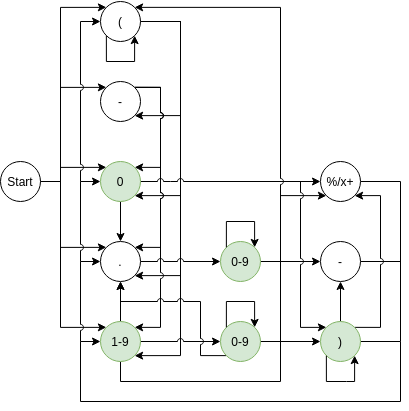

The diagram above was exported from draw.io. Its source (the exported page's mxGraphModel, read from the mxfile embedded in the PNG):
<mxGraphModel dx="1422" dy="772" grid="1" gridSize="10" guides="1" tooltips="1" connect="1" arrows="1" fold="1" page="1" pageScale="1" pageWidth="850" pageHeight="1100" math="0" shadow="0">
  <root>
    <mxCell id="dT8GkDflqZOZmwvovuaS-0" />
    <mxCell id="dT8GkDflqZOZmwvovuaS-1" parent="dT8GkDflqZOZmwvovuaS-0" />
    <mxCell id="2HekNtqntHf7l9ts3gfz-0" style="edgeStyle=orthogonalEdgeStyle;rounded=0;orthogonalLoop=1;jettySize=auto;html=1;exitX=1;exitY=0.5;exitDx=0;exitDy=0;entryX=0;entryY=0;entryDx=0;entryDy=0;jumpStyle=arc;" parent="dT8GkDflqZOZmwvovuaS-1" source="dT8GkDflqZOZmwvovuaS-2" target="dT8GkDflqZOZmwvovuaS-3" edge="1">
      <mxGeometry relative="1" as="geometry">
        <Array as="points">
          <mxPoint x="100" y="220" />
          <mxPoint x="100" y="46" />
        </Array>
      </mxGeometry>
    </mxCell>
    <mxCell id="2HekNtqntHf7l9ts3gfz-1" style="edgeStyle=orthogonalEdgeStyle;rounded=0;orthogonalLoop=1;jettySize=auto;html=1;exitX=1;exitY=0.5;exitDx=0;exitDy=0;entryX=0;entryY=0;entryDx=0;entryDy=0;jumpStyle=arc;" parent="dT8GkDflqZOZmwvovuaS-1" source="dT8GkDflqZOZmwvovuaS-2" target="dT8GkDflqZOZmwvovuaS-4" edge="1">
      <mxGeometry relative="1" as="geometry">
        <Array as="points">
          <mxPoint x="100" y="220" />
          <mxPoint x="100" y="126" />
        </Array>
      </mxGeometry>
    </mxCell>
    <mxCell id="2HekNtqntHf7l9ts3gfz-2" style="edgeStyle=orthogonalEdgeStyle;rounded=0;orthogonalLoop=1;jettySize=auto;html=1;exitX=1;exitY=0.5;exitDx=0;exitDy=0;jumpStyle=arc;entryX=0;entryY=0;entryDx=0;entryDy=0;" parent="dT8GkDflqZOZmwvovuaS-1" source="dT8GkDflqZOZmwvovuaS-2" target="dT8GkDflqZOZmwvovuaS-5" edge="1">
      <mxGeometry relative="1" as="geometry">
        <Array as="points">
          <mxPoint x="100" y="220" />
          <mxPoint x="100" y="206" />
        </Array>
      </mxGeometry>
    </mxCell>
    <mxCell id="2HekNtqntHf7l9ts3gfz-3" style="edgeStyle=orthogonalEdgeStyle;rounded=0;orthogonalLoop=1;jettySize=auto;html=1;exitX=1;exitY=0.5;exitDx=0;exitDy=0;entryX=0;entryY=0;entryDx=0;entryDy=0;jumpStyle=arc;" parent="dT8GkDflqZOZmwvovuaS-1" source="dT8GkDflqZOZmwvovuaS-2" target="dT8GkDflqZOZmwvovuaS-6" edge="1">
      <mxGeometry relative="1" as="geometry">
        <Array as="points">
          <mxPoint x="100" y="220" />
          <mxPoint x="100" y="286" />
        </Array>
      </mxGeometry>
    </mxCell>
    <mxCell id="2HekNtqntHf7l9ts3gfz-4" style="edgeStyle=orthogonalEdgeStyle;rounded=0;orthogonalLoop=1;jettySize=auto;html=1;exitX=1;exitY=0.5;exitDx=0;exitDy=0;entryX=0;entryY=0;entryDx=0;entryDy=0;jumpStyle=arc;" parent="dT8GkDflqZOZmwvovuaS-1" source="dT8GkDflqZOZmwvovuaS-2" target="dT8GkDflqZOZmwvovuaS-7" edge="1">
      <mxGeometry relative="1" as="geometry">
        <Array as="points">
          <mxPoint x="100" y="220" />
          <mxPoint x="100" y="366" />
        </Array>
      </mxGeometry>
    </mxCell>
    <mxCell id="dT8GkDflqZOZmwvovuaS-2" value="Start" style="ellipse;whiteSpace=wrap;html=1;" parent="dT8GkDflqZOZmwvovuaS-1" vertex="1">
      <mxGeometry x="40" y="200" width="40" height="40" as="geometry" />
    </mxCell>
    <mxCell id="3JubrmztoGcPyTS6Vnhp-0" style="edgeStyle=orthogonalEdgeStyle;rounded=0;jumpStyle=arc;orthogonalLoop=1;jettySize=auto;html=1;exitX=1;exitY=0.5;exitDx=0;exitDy=0;entryX=1;entryY=1;entryDx=0;entryDy=0;" parent="dT8GkDflqZOZmwvovuaS-1" source="dT8GkDflqZOZmwvovuaS-3" target="dT8GkDflqZOZmwvovuaS-7" edge="1">
      <mxGeometry relative="1" as="geometry">
        <Array as="points">
          <mxPoint x="220" y="60" />
          <mxPoint x="220" y="394" />
        </Array>
      </mxGeometry>
    </mxCell>
    <mxCell id="0oPRhoN_r1cvlQn8nsTq-1" style="edgeStyle=orthogonalEdgeStyle;rounded=0;jumpStyle=arc;orthogonalLoop=1;jettySize=auto;html=1;exitX=1;exitY=0.5;exitDx=0;exitDy=0;entryX=1;entryY=1;entryDx=0;entryDy=0;" parent="dT8GkDflqZOZmwvovuaS-1" source="dT8GkDflqZOZmwvovuaS-3" target="dT8GkDflqZOZmwvovuaS-4" edge="1">
      <mxGeometry relative="1" as="geometry">
        <Array as="points">
          <mxPoint x="220" y="60" />
          <mxPoint x="220" y="154" />
        </Array>
      </mxGeometry>
    </mxCell>
    <mxCell id="0oPRhoN_r1cvlQn8nsTq-2" style="edgeStyle=orthogonalEdgeStyle;rounded=0;jumpStyle=arc;orthogonalLoop=1;jettySize=auto;html=1;exitX=1;exitY=0.5;exitDx=0;exitDy=0;entryX=1;entryY=1;entryDx=0;entryDy=0;" parent="dT8GkDflqZOZmwvovuaS-1" source="dT8GkDflqZOZmwvovuaS-3" target="dT8GkDflqZOZmwvovuaS-5" edge="1">
      <mxGeometry relative="1" as="geometry">
        <Array as="points">
          <mxPoint x="220" y="60" />
          <mxPoint x="220" y="234" />
        </Array>
      </mxGeometry>
    </mxCell>
    <mxCell id="0oPRhoN_r1cvlQn8nsTq-3" style="edgeStyle=orthogonalEdgeStyle;rounded=0;jumpStyle=arc;orthogonalLoop=1;jettySize=auto;html=1;exitX=1;exitY=0.5;exitDx=0;exitDy=0;entryX=1;entryY=1;entryDx=0;entryDy=0;" parent="dT8GkDflqZOZmwvovuaS-1" source="dT8GkDflqZOZmwvovuaS-3" target="dT8GkDflqZOZmwvovuaS-6" edge="1">
      <mxGeometry relative="1" as="geometry">
        <Array as="points">
          <mxPoint x="220" y="60" />
          <mxPoint x="220" y="314" />
        </Array>
      </mxGeometry>
    </mxCell>
    <mxCell id="dT8GkDflqZOZmwvovuaS-3" value="(" style="ellipse;whiteSpace=wrap;html=1;" parent="dT8GkDflqZOZmwvovuaS-1" vertex="1">
      <mxGeometry x="140" y="40" width="40" height="40" as="geometry" />
    </mxCell>
    <mxCell id="t8V7eawfdSh56aYxbG9c-5" style="edgeStyle=orthogonalEdgeStyle;rounded=0;jumpStyle=arc;orthogonalLoop=1;jettySize=auto;html=1;exitX=1;exitY=0;exitDx=0;exitDy=0;entryX=1;entryY=0;entryDx=0;entryDy=0;" parent="dT8GkDflqZOZmwvovuaS-1" source="dT8GkDflqZOZmwvovuaS-4" target="dT8GkDflqZOZmwvovuaS-7" edge="1">
      <mxGeometry relative="1" as="geometry">
        <Array as="points">
          <mxPoint x="200" y="126" />
          <mxPoint x="200" y="366" />
        </Array>
      </mxGeometry>
    </mxCell>
    <mxCell id="t8V7eawfdSh56aYxbG9c-6" style="edgeStyle=orthogonalEdgeStyle;rounded=0;jumpStyle=arc;orthogonalLoop=1;jettySize=auto;html=1;exitX=1;exitY=0;exitDx=0;exitDy=0;entryX=1;entryY=0;entryDx=0;entryDy=0;" parent="dT8GkDflqZOZmwvovuaS-1" source="dT8GkDflqZOZmwvovuaS-4" target="dT8GkDflqZOZmwvovuaS-5" edge="1">
      <mxGeometry relative="1" as="geometry">
        <Array as="points">
          <mxPoint x="200" y="126" />
          <mxPoint x="200" y="206" />
        </Array>
      </mxGeometry>
    </mxCell>
    <mxCell id="t8V7eawfdSh56aYxbG9c-7" style="edgeStyle=orthogonalEdgeStyle;rounded=0;jumpStyle=arc;orthogonalLoop=1;jettySize=auto;html=1;exitX=1;exitY=0;exitDx=0;exitDy=0;entryX=1;entryY=0;entryDx=0;entryDy=0;" parent="dT8GkDflqZOZmwvovuaS-1" source="dT8GkDflqZOZmwvovuaS-4" target="dT8GkDflqZOZmwvovuaS-6" edge="1">
      <mxGeometry relative="1" as="geometry">
        <Array as="points">
          <mxPoint x="200" y="126" />
          <mxPoint x="200" y="286" />
        </Array>
      </mxGeometry>
    </mxCell>
    <mxCell id="dT8GkDflqZOZmwvovuaS-4" value="-" style="ellipse;whiteSpace=wrap;html=1;" parent="dT8GkDflqZOZmwvovuaS-1" vertex="1">
      <mxGeometry x="140" y="120" width="40" height="40" as="geometry" />
    </mxCell>
    <mxCell id="D1of-a6S-QVqrDvn0pT3-0" style="edgeStyle=orthogonalEdgeStyle;rounded=0;orthogonalLoop=1;jettySize=auto;html=1;exitX=0.5;exitY=1;exitDx=0;exitDy=0;entryX=0.5;entryY=0;entryDx=0;entryDy=0;jumpStyle=arc;" parent="dT8GkDflqZOZmwvovuaS-1" source="dT8GkDflqZOZmwvovuaS-5" target="dT8GkDflqZOZmwvovuaS-6" edge="1">
      <mxGeometry relative="1" as="geometry" />
    </mxCell>
    <mxCell id="YFUqjEfD2-Pc6J8ymu00-79" style="edgeStyle=orthogonalEdgeStyle;rounded=0;jumpStyle=arc;orthogonalLoop=1;jettySize=auto;html=1;exitX=1;exitY=0.5;exitDx=0;exitDy=0;startArrow=none;startFill=0;endArrow=none;endFill=0;strokeWidth=1;" parent="dT8GkDflqZOZmwvovuaS-1" source="dT8GkDflqZOZmwvovuaS-5" edge="1">
      <mxGeometry relative="1" as="geometry">
        <mxPoint x="210" y="220" as="targetPoint" />
      </mxGeometry>
    </mxCell>
    <mxCell id="dT8GkDflqZOZmwvovuaS-5" value="0" style="ellipse;whiteSpace=wrap;html=1;fillColor=#d5e8d4;strokeColor=#82b366;" parent="dT8GkDflqZOZmwvovuaS-1" vertex="1">
      <mxGeometry x="140" y="200" width="40" height="40" as="geometry" />
    </mxCell>
    <mxCell id="cKPxVhNT4L28s-rJ9M4L-4" style="edgeStyle=orthogonalEdgeStyle;rounded=0;orthogonalLoop=1;jettySize=auto;html=1;exitX=1;exitY=0.5;exitDx=0;exitDy=0;entryX=0;entryY=0.5;entryDx=0;entryDy=0;jumpStyle=arc;" parent="dT8GkDflqZOZmwvovuaS-1" source="dT8GkDflqZOZmwvovuaS-6" target="oymVshVHcEZnCxExVB67-0" edge="1">
      <mxGeometry relative="1" as="geometry" />
    </mxCell>
    <mxCell id="dT8GkDflqZOZmwvovuaS-6" value="." style="ellipse;whiteSpace=wrap;html=1;" parent="dT8GkDflqZOZmwvovuaS-1" vertex="1">
      <mxGeometry x="140" y="280" width="40" height="40" as="geometry" />
    </mxCell>
    <mxCell id="3JubrmztoGcPyTS6Vnhp-1" style="edgeStyle=orthogonalEdgeStyle;rounded=0;jumpStyle=arc;orthogonalLoop=1;jettySize=auto;html=1;exitX=1;exitY=0.5;exitDx=0;exitDy=0;entryX=0;entryY=0.5;entryDx=0;entryDy=0;" parent="dT8GkDflqZOZmwvovuaS-1" source="dT8GkDflqZOZmwvovuaS-7" target="Zxy51CscCrJX_w3JjyZ7-0" edge="1">
      <mxGeometry relative="1" as="geometry" />
    </mxCell>
    <mxCell id="SWh8Ou23IrPM-MenG15t-0" style="edgeStyle=orthogonalEdgeStyle;rounded=0;jumpStyle=none;orthogonalLoop=1;jettySize=auto;html=1;exitX=0.5;exitY=0;exitDx=0;exitDy=0;entryX=0.5;entryY=1;entryDx=0;entryDy=0;endArrow=classic;endFill=1;strokeWidth=1;" parent="dT8GkDflqZOZmwvovuaS-1" source="dT8GkDflqZOZmwvovuaS-7" target="dT8GkDflqZOZmwvovuaS-6" edge="1">
      <mxGeometry relative="1" as="geometry" />
    </mxCell>
    <mxCell id="YFUqjEfD2-Pc6J8ymu00-184" style="edgeStyle=orthogonalEdgeStyle;rounded=0;jumpStyle=none;jumpSize=3;orthogonalLoop=1;jettySize=auto;html=1;exitX=0.5;exitY=1;exitDx=0;exitDy=0;startArrow=none;startFill=0;endArrow=none;endFill=0;strokeWidth=1;" parent="dT8GkDflqZOZmwvovuaS-1" source="dT8GkDflqZOZmwvovuaS-7" edge="1">
      <mxGeometry relative="1" as="geometry">
        <mxPoint x="340" y="379.9999999999999" as="targetPoint" />
        <Array as="points">
          <mxPoint x="160" y="420" />
          <mxPoint x="320" y="420" />
          <mxPoint x="320" y="380" />
        </Array>
      </mxGeometry>
    </mxCell>
    <mxCell id="dT8GkDflqZOZmwvovuaS-7" value="1-9" style="ellipse;whiteSpace=wrap;html=1;fillColor=#d5e8d4;strokeColor=#82b366;" parent="dT8GkDflqZOZmwvovuaS-1" vertex="1">
      <mxGeometry x="140" y="360" width="40" height="40" as="geometry" />
    </mxCell>
    <mxCell id="TG1_g-nEmogpZJpxfXFs-7" style="edgeStyle=orthogonalEdgeStyle;rounded=0;jumpStyle=arc;orthogonalLoop=1;jettySize=auto;html=1;exitX=1;exitY=0.5;exitDx=0;exitDy=0;entryX=0;entryY=0.5;entryDx=0;entryDy=0;" parent="dT8GkDflqZOZmwvovuaS-1" source="oymVshVHcEZnCxExVB67-0" target="cKPxVhNT4L28s-rJ9M4L-1" edge="1">
      <mxGeometry relative="1" as="geometry">
        <Array as="points">
          <mxPoint x="350" y="300" />
          <mxPoint x="350" y="300" />
        </Array>
        <mxPoint x="360" y="340" as="targetPoint" />
      </mxGeometry>
    </mxCell>
    <mxCell id="oymVshVHcEZnCxExVB67-0" value="0-9" style="ellipse;whiteSpace=wrap;html=1;fillColor=#d5e8d4;strokeColor=#82b366;" parent="dT8GkDflqZOZmwvovuaS-1" vertex="1">
      <mxGeometry x="260" y="280" width="40" height="40" as="geometry" />
    </mxCell>
    <mxCell id="YFUqjEfD2-Pc6J8ymu00-77" style="edgeStyle=orthogonalEdgeStyle;rounded=0;jumpStyle=arc;orthogonalLoop=1;jettySize=auto;html=1;exitX=1;exitY=0.5;exitDx=0;exitDy=0;entryX=0;entryY=0.5;entryDx=0;entryDy=0;startArrow=none;startFill=0;endArrow=classic;endFill=1;strokeWidth=1;" parent="dT8GkDflqZOZmwvovuaS-1" source="Zxy51CscCrJX_w3JjyZ7-0" target="cKPxVhNT4L28s-rJ9M4L-2" edge="1">
      <mxGeometry relative="1" as="geometry" />
    </mxCell>
    <mxCell id="YFUqjEfD2-Pc6J8ymu00-78" style="edgeStyle=orthogonalEdgeStyle;rounded=0;jumpStyle=none;orthogonalLoop=1;jettySize=auto;html=1;exitX=1;exitY=0.5;exitDx=0;exitDy=0;startArrow=none;startFill=0;endArrow=classic;endFill=1;strokeWidth=1;entryX=0;entryY=1;entryDx=0;entryDy=0;" parent="dT8GkDflqZOZmwvovuaS-1" source="Zxy51CscCrJX_w3JjyZ7-0" target="cKPxVhNT4L28s-rJ9M4L-0" edge="1">
      <mxGeometry relative="1" as="geometry">
        <mxPoint x="350" y="260" as="targetPoint" />
        <Array as="points">
          <mxPoint x="320" y="380" />
          <mxPoint x="320" y="234" />
        </Array>
      </mxGeometry>
    </mxCell>
    <mxCell id="YFUqjEfD2-Pc6J8ymu00-82" style="edgeStyle=orthogonalEdgeStyle;rounded=0;jumpStyle=arc;orthogonalLoop=1;jettySize=auto;html=1;exitX=0;exitY=1;exitDx=0;exitDy=0;entryX=0.5;entryY=1;entryDx=0;entryDy=0;startArrow=none;startFill=0;endArrow=classic;endFill=1;strokeWidth=1;" parent="dT8GkDflqZOZmwvovuaS-1" source="Zxy51CscCrJX_w3JjyZ7-0" target="dT8GkDflqZOZmwvovuaS-6" edge="1">
      <mxGeometry relative="1" as="geometry">
        <Array as="points">
          <mxPoint x="240" y="394" />
          <mxPoint x="240" y="340" />
          <mxPoint x="160" y="340" />
        </Array>
      </mxGeometry>
    </mxCell>
    <mxCell id="Zxy51CscCrJX_w3JjyZ7-0" value="0-9" style="ellipse;whiteSpace=wrap;html=1;fillColor=#d5e8d4;strokeColor=#82b366;" parent="dT8GkDflqZOZmwvovuaS-1" vertex="1">
      <mxGeometry x="260" y="360" width="40" height="40" as="geometry" />
    </mxCell>
    <mxCell id="lOGMaLPm-Py-QifOvPFl-50" style="edgeStyle=orthogonalEdgeStyle;rounded=0;orthogonalLoop=1;jettySize=auto;html=1;exitX=1;exitY=0.5;exitDx=0;exitDy=0;endArrow=none;endFill=0;" parent="dT8GkDflqZOZmwvovuaS-1" source="cKPxVhNT4L28s-rJ9M4L-0" edge="1">
      <mxGeometry relative="1" as="geometry">
        <mxPoint x="440" y="380" as="targetPoint" />
      </mxGeometry>
    </mxCell>
    <mxCell id="cKPxVhNT4L28s-rJ9M4L-0" value="%/x+" style="ellipse;whiteSpace=wrap;html=1;" parent="dT8GkDflqZOZmwvovuaS-1" vertex="1">
      <mxGeometry x="360" y="200" width="40" height="40" as="geometry" />
    </mxCell>
    <mxCell id="YFUqjEfD2-Pc6J8ymu00-68" style="edgeStyle=orthogonalEdgeStyle;rounded=0;jumpStyle=arc;orthogonalLoop=1;jettySize=auto;html=1;exitX=1;exitY=0.5;exitDx=0;exitDy=0;entryX=0;entryY=0.5;entryDx=0;entryDy=0;startArrow=none;startFill=0;endArrow=classic;endFill=1;strokeWidth=1;" parent="dT8GkDflqZOZmwvovuaS-1" source="cKPxVhNT4L28s-rJ9M4L-2" target="dT8GkDflqZOZmwvovuaS-7" edge="1">
      <mxGeometry relative="1" as="geometry">
        <Array as="points">
          <mxPoint x="440" y="380" />
          <mxPoint x="440" y="440" />
          <mxPoint x="120" y="440" />
          <mxPoint x="120" y="380" />
        </Array>
      </mxGeometry>
    </mxCell>
    <mxCell id="lOGMaLPm-Py-QifOvPFl-51" style="edgeStyle=orthogonalEdgeStyle;rounded=0;orthogonalLoop=1;jettySize=auto;html=1;exitX=1;exitY=0.5;exitDx=0;exitDy=0;endArrow=none;endFill=0;jumpStyle=arc;" parent="dT8GkDflqZOZmwvovuaS-1" source="cKPxVhNT4L28s-rJ9M4L-1" edge="1">
      <mxGeometry relative="1" as="geometry">
        <mxPoint x="440" y="300" as="targetPoint" />
      </mxGeometry>
    </mxCell>
    <mxCell id="cKPxVhNT4L28s-rJ9M4L-1" value="-" style="ellipse;whiteSpace=wrap;html=1;" parent="dT8GkDflqZOZmwvovuaS-1" vertex="1">
      <mxGeometry x="360" y="280" width="40" height="40" as="geometry" />
    </mxCell>
    <mxCell id="JsNs7KgNh0zLBUK0Ez1S-4" style="edgeStyle=orthogonalEdgeStyle;rounded=0;jumpStyle=arc;orthogonalLoop=1;jettySize=auto;html=1;exitX=1;exitY=0;exitDx=0;exitDy=0;entryX=1;entryY=1;entryDx=0;entryDy=0;" parent="dT8GkDflqZOZmwvovuaS-1" source="cKPxVhNT4L28s-rJ9M4L-2" target="cKPxVhNT4L28s-rJ9M4L-0" edge="1">
      <mxGeometry relative="1" as="geometry">
        <Array as="points">
          <mxPoint x="420" y="366" />
          <mxPoint x="420" y="234" />
        </Array>
        <mxPoint x="420" y="240" as="targetPoint" />
      </mxGeometry>
    </mxCell>
    <mxCell id="l8FD7HaujNhcAbrW1mVJ-3" style="edgeStyle=orthogonalEdgeStyle;rounded=0;orthogonalLoop=1;jettySize=auto;html=1;exitX=0.5;exitY=0;exitDx=0;exitDy=0;entryX=0.5;entryY=1;entryDx=0;entryDy=0;" parent="dT8GkDflqZOZmwvovuaS-1" source="cKPxVhNT4L28s-rJ9M4L-2" target="cKPxVhNT4L28s-rJ9M4L-1" edge="1">
      <mxGeometry relative="1" as="geometry" />
    </mxCell>
    <mxCell id="cKPxVhNT4L28s-rJ9M4L-2" value=")" style="ellipse;whiteSpace=wrap;html=1;fillColor=#d5e8d4;strokeColor=#82b366;" parent="dT8GkDflqZOZmwvovuaS-1" vertex="1">
      <mxGeometry x="360" y="360" width="40" height="40" as="geometry" />
    </mxCell>
    <mxCell id="0oPRhoN_r1cvlQn8nsTq-5" style="edgeStyle=orthogonalEdgeStyle;rounded=0;jumpStyle=arc;orthogonalLoop=1;jettySize=auto;html=1;exitX=0;exitY=1;exitDx=0;exitDy=0;entryX=1;entryY=1;entryDx=0;entryDy=0;" parent="dT8GkDflqZOZmwvovuaS-1" source="dT8GkDflqZOZmwvovuaS-3" target="dT8GkDflqZOZmwvovuaS-3" edge="1">
      <mxGeometry relative="1" as="geometry">
        <Array as="points">
          <mxPoint x="146" y="100" />
          <mxPoint x="174" y="100" />
        </Array>
      </mxGeometry>
    </mxCell>
    <mxCell id="YFUqjEfD2-Pc6J8ymu00-71" value="" style="endArrow=classic;html=1;strokeWidth=1;entryX=0;entryY=0.5;entryDx=0;entryDy=0;elbow=vertical;edgeStyle=orthogonalEdgeStyle;rounded=0;jumpStyle=arc;" parent="dT8GkDflqZOZmwvovuaS-1" target="dT8GkDflqZOZmwvovuaS-5" edge="1">
      <mxGeometry width="50" height="50" relative="1" as="geometry">
        <mxPoint x="120" y="300" as="sourcePoint" />
        <mxPoint x="230" y="270" as="targetPoint" />
        <Array as="points">
          <mxPoint x="120" y="220" />
        </Array>
      </mxGeometry>
    </mxCell>
    <mxCell id="YFUqjEfD2-Pc6J8ymu00-73" value="" style="endArrow=classic;html=1;strokeWidth=1;entryX=0;entryY=0.5;entryDx=0;entryDy=0;elbow=vertical;edgeStyle=orthogonalEdgeStyle;rounded=0;jumpStyle=arc;" parent="dT8GkDflqZOZmwvovuaS-1" edge="1">
      <mxGeometry width="50" height="50" relative="1" as="geometry">
        <mxPoint x="120" y="220" as="sourcePoint" />
        <mxPoint x="140" y="60" as="targetPoint" />
        <Array as="points">
          <mxPoint x="120" y="60" />
        </Array>
      </mxGeometry>
    </mxCell>
    <mxCell id="YFUqjEfD2-Pc6J8ymu00-74" value="" style="endArrow=classic;html=1;strokeWidth=1;entryX=0;entryY=0.5;entryDx=0;entryDy=0;elbow=vertical;edgeStyle=orthogonalEdgeStyle;rounded=0;jumpStyle=arc;" parent="dT8GkDflqZOZmwvovuaS-1" edge="1">
      <mxGeometry width="50" height="50" relative="1" as="geometry">
        <mxPoint x="120" y="380" as="sourcePoint" />
        <mxPoint x="140" y="300" as="targetPoint" />
        <Array as="points">
          <mxPoint x="120" y="300" />
        </Array>
      </mxGeometry>
    </mxCell>
    <mxCell id="YFUqjEfD2-Pc6J8ymu00-81" style="edgeStyle=orthogonalEdgeStyle;rounded=0;jumpStyle=none;orthogonalLoop=1;jettySize=auto;html=1;exitX=0;exitY=0;exitDx=0;exitDy=0;entryX=1;entryY=0;entryDx=0;entryDy=0;startArrow=none;startFill=0;endArrow=classic;endFill=1;strokeWidth=1;" parent="dT8GkDflqZOZmwvovuaS-1" source="oymVshVHcEZnCxExVB67-0" target="oymVshVHcEZnCxExVB67-0" edge="1">
      <mxGeometry relative="1" as="geometry">
        <Array as="points">
          <mxPoint x="266" y="260" />
          <mxPoint x="294" y="260" />
        </Array>
      </mxGeometry>
    </mxCell>
    <mxCell id="YFUqjEfD2-Pc6J8ymu00-85" style="edgeStyle=orthogonalEdgeStyle;rounded=0;jumpStyle=none;orthogonalLoop=1;jettySize=auto;html=1;exitX=0;exitY=0;exitDx=0;exitDy=0;entryX=1;entryY=0;entryDx=0;entryDy=0;startArrow=none;startFill=0;endArrow=classic;endFill=1;strokeWidth=1;" parent="dT8GkDflqZOZmwvovuaS-1" source="Zxy51CscCrJX_w3JjyZ7-0" target="Zxy51CscCrJX_w3JjyZ7-0" edge="1">
      <mxGeometry relative="1" as="geometry">
        <Array as="points">
          <mxPoint x="266" y="340" />
          <mxPoint x="294" y="340" />
        </Array>
      </mxGeometry>
    </mxCell>
    <mxCell id="YFUqjEfD2-Pc6J8ymu00-86" style="edgeStyle=orthogonalEdgeStyle;rounded=0;jumpStyle=arc;orthogonalLoop=1;jettySize=auto;html=1;startArrow=none;startFill=0;endArrow=classic;endFill=1;strokeWidth=1;entryX=0;entryY=0.5;entryDx=0;entryDy=0;" parent="dT8GkDflqZOZmwvovuaS-1" target="cKPxVhNT4L28s-rJ9M4L-0" edge="1">
      <mxGeometry relative="1" as="geometry">
        <mxPoint x="210" y="220" as="sourcePoint" />
        <mxPoint x="220" y="229.9999999999999" as="targetPoint" />
      </mxGeometry>
    </mxCell>
    <mxCell id="YFUqjEfD2-Pc6J8ymu00-88" style="edgeStyle=orthogonalEdgeStyle;rounded=0;jumpStyle=arc;orthogonalLoop=1;jettySize=auto;html=1;startArrow=none;startFill=0;endArrow=classic;endFill=1;strokeWidth=1;entryX=0;entryY=0;entryDx=0;entryDy=0;" parent="dT8GkDflqZOZmwvovuaS-1" target="cKPxVhNT4L28s-rJ9M4L-2" edge="1">
      <mxGeometry relative="1" as="geometry">
        <mxPoint x="330" y="220" as="sourcePoint" />
        <mxPoint x="370.0000000000082" y="229.9999999999999" as="targetPoint" />
        <Array as="points">
          <mxPoint x="340" y="220" />
          <mxPoint x="340" y="366" />
        </Array>
      </mxGeometry>
    </mxCell>
    <mxCell id="l8FD7HaujNhcAbrW1mVJ-0" style="edgeStyle=orthogonalEdgeStyle;rounded=0;orthogonalLoop=1;jettySize=auto;html=1;exitX=0;exitY=1;exitDx=0;exitDy=0;entryX=1;entryY=1;entryDx=0;entryDy=0;" parent="dT8GkDflqZOZmwvovuaS-1" source="cKPxVhNT4L28s-rJ9M4L-2" target="cKPxVhNT4L28s-rJ9M4L-2" edge="1">
      <mxGeometry relative="1" as="geometry">
        <Array as="points">
          <mxPoint x="386" y="420" />
          <mxPoint x="414" y="420" />
        </Array>
      </mxGeometry>
    </mxCell>
    <mxCell id="l8FD7HaujNhcAbrW1mVJ-6" value="" style="endArrow=classic;html=1;edgeStyle=orthogonalEdgeStyle;jumpStyle=arc;entryX=1;entryY=0;entryDx=0;entryDy=0;rounded=0;" parent="dT8GkDflqZOZmwvovuaS-1" target="dT8GkDflqZOZmwvovuaS-3" edge="1">
      <mxGeometry width="50" height="50" relative="1" as="geometry">
        <mxPoint x="320" y="250" as="sourcePoint" />
        <mxPoint x="320" y="40" as="targetPoint" />
        <Array as="points">
          <mxPoint x="320" y="46" />
        </Array>
      </mxGeometry>
    </mxCell>
  </root>
</mxGraphModel>